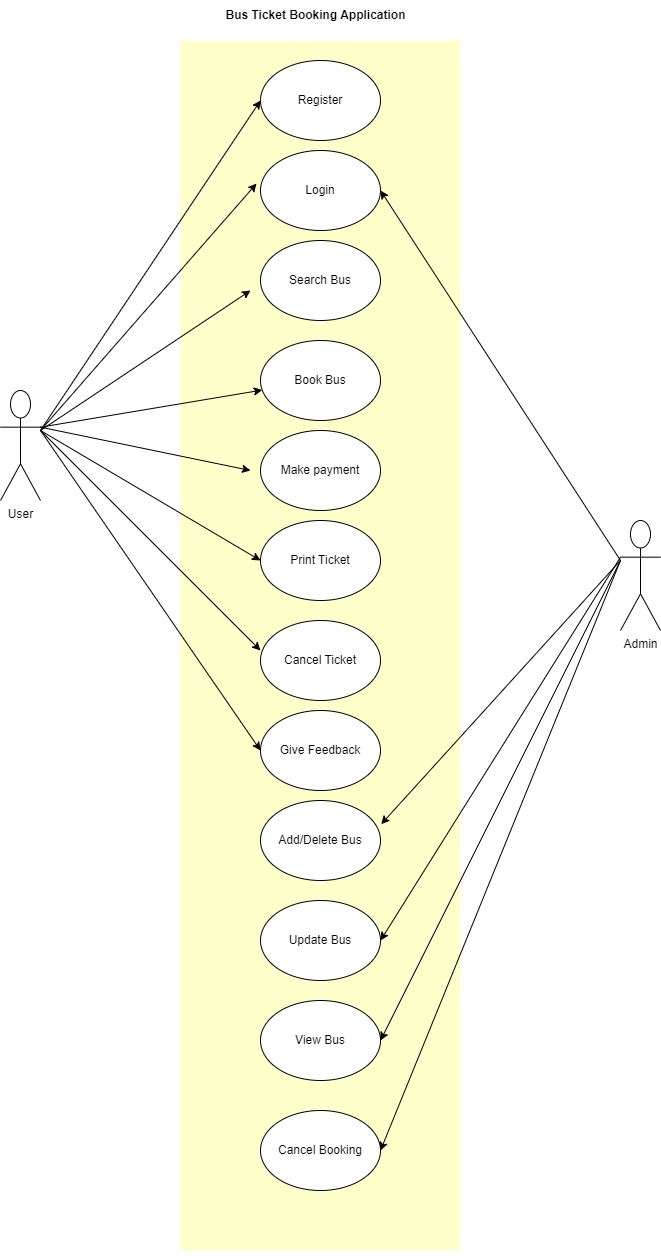

The diagram above was exported from draw.io. Its source (the exported page's mxGraphModel, read from the mxfile embedded in the PNG):
<mxGraphModel dx="780" dy="504" grid="1" gridSize="10" guides="1" tooltips="1" connect="1" arrows="1" fold="1" page="1" pageScale="1" pageWidth="850" pageHeight="1100" background="#FFFFFF" math="0" shadow="0">
  <root>
    <mxCell id="0" />
    <mxCell id="1" parent="0" />
    <mxCell id="mO00xKd5A4uHnGazEyWP-3" value="User" style="shape=umlActor;verticalLabelPosition=bottom;verticalAlign=top;html=1;outlineConnect=0;" parent="1" vertex="1">
      <mxGeometry x="60" y="390" width="40" height="110" as="geometry" />
    </mxCell>
    <mxCell id="mO00xKd5A4uHnGazEyWP-5" value="Admin" style="shape=umlActor;verticalLabelPosition=bottom;verticalAlign=top;html=1;outlineConnect=0;" parent="1" vertex="1">
      <mxGeometry x="680" y="520" width="40" height="110" as="geometry" />
    </mxCell>
    <mxCell id="mO00xKd5A4uHnGazEyWP-17" style="edgeStyle=orthogonalEdgeStyle;rounded=0;orthogonalLoop=1;jettySize=auto;html=1;exitX=0.5;exitY=1;exitDx=0;exitDy=0;entryX=0.5;entryY=1;entryDx=0;entryDy=0;" parent="1" source="mO00xKd5A4uHnGazEyWP-9" target="mO00xKd5A4uHnGazEyWP-9" edge="1">
      <mxGeometry relative="1" as="geometry">
        <mxPoint x="360" y="830" as="targetPoint" />
      </mxGeometry>
    </mxCell>
    <mxCell id="mO00xKd5A4uHnGazEyWP-9" value="" style="swimlane;startSize=0;fillColor=none;strokeColor=none;gradientDirection=south;labelBackgroundColor=none;swimlaneFillColor=#FFFFCC;" parent="1" vertex="1">
      <mxGeometry x="240" y="40" width="280" height="1210" as="geometry" />
    </mxCell>
    <mxCell id="mO00xKd5A4uHnGazEyWP-11" value="Register" style="ellipse;whiteSpace=wrap;html=1;" parent="mO00xKd5A4uHnGazEyWP-9" vertex="1">
      <mxGeometry x="80" y="20" width="120" height="80" as="geometry" />
    </mxCell>
    <mxCell id="mO00xKd5A4uHnGazEyWP-10" value="Login" style="ellipse;whiteSpace=wrap;html=1;" parent="mO00xKd5A4uHnGazEyWP-9" vertex="1">
      <mxGeometry x="80" y="110" width="120" height="80" as="geometry" />
    </mxCell>
    <mxCell id="mO00xKd5A4uHnGazEyWP-12" value="Search Bus" style="ellipse;whiteSpace=wrap;html=1;" parent="mO00xKd5A4uHnGazEyWP-9" vertex="1">
      <mxGeometry x="80" y="200" width="120" height="80" as="geometry" />
    </mxCell>
    <mxCell id="mO00xKd5A4uHnGazEyWP-13" value="Book Bus" style="ellipse;whiteSpace=wrap;html=1;" parent="mO00xKd5A4uHnGazEyWP-9" vertex="1">
      <mxGeometry x="80" y="300" width="120" height="80" as="geometry" />
    </mxCell>
    <mxCell id="mO00xKd5A4uHnGazEyWP-14" value="Make payment" style="ellipse;whiteSpace=wrap;html=1;" parent="mO00xKd5A4uHnGazEyWP-9" vertex="1">
      <mxGeometry x="80" y="390" width="120" height="80" as="geometry" />
    </mxCell>
    <mxCell id="mO00xKd5A4uHnGazEyWP-15" value="Print Ticket" style="ellipse;whiteSpace=wrap;html=1;" parent="mO00xKd5A4uHnGazEyWP-9" vertex="1">
      <mxGeometry x="80" y="480" width="120" height="80" as="geometry" />
    </mxCell>
    <mxCell id="mO00xKd5A4uHnGazEyWP-16" value="Cancel Ticket" style="ellipse;whiteSpace=wrap;html=1;" parent="mO00xKd5A4uHnGazEyWP-9" vertex="1">
      <mxGeometry x="80" y="580" width="120" height="80" as="geometry" />
    </mxCell>
    <mxCell id="mO00xKd5A4uHnGazEyWP-31" value="Give Feedback" style="ellipse;whiteSpace=wrap;html=1;" parent="mO00xKd5A4uHnGazEyWP-9" vertex="1">
      <mxGeometry x="80" y="670" width="120" height="80" as="geometry" />
    </mxCell>
    <mxCell id="mO00xKd5A4uHnGazEyWP-32" value="Add/Delete Bus" style="ellipse;whiteSpace=wrap;html=1;" parent="mO00xKd5A4uHnGazEyWP-9" vertex="1">
      <mxGeometry x="80" y="760" width="120" height="80" as="geometry" />
    </mxCell>
    <mxCell id="mO00xKd5A4uHnGazEyWP-33" value="Update Bus" style="ellipse;whiteSpace=wrap;html=1;" parent="mO00xKd5A4uHnGazEyWP-9" vertex="1">
      <mxGeometry x="80" y="860" width="120" height="80" as="geometry" />
    </mxCell>
    <mxCell id="mO00xKd5A4uHnGazEyWP-34" value="View Bus" style="ellipse;whiteSpace=wrap;html=1;" parent="mO00xKd5A4uHnGazEyWP-9" vertex="1">
      <mxGeometry x="80" y="960" width="120" height="80" as="geometry" />
    </mxCell>
    <mxCell id="mO00xKd5A4uHnGazEyWP-51" value="Cancel Booking" style="ellipse;whiteSpace=wrap;html=1;" parent="mO00xKd5A4uHnGazEyWP-9" vertex="1">
      <mxGeometry x="80" y="1070" width="120" height="80" as="geometry" />
    </mxCell>
    <mxCell id="mO00xKd5A4uHnGazEyWP-24" value="" style="endArrow=classic;html=1;rounded=0;" parent="1" edge="1">
      <mxGeometry width="50" height="50" relative="1" as="geometry">
        <mxPoint x="100" y="430" as="sourcePoint" />
        <mxPoint x="310" y="290" as="targetPoint" />
      </mxGeometry>
    </mxCell>
    <mxCell id="mO00xKd5A4uHnGazEyWP-27" value="" style="endArrow=classic;html=1;rounded=0;exitX=1;exitY=0.3333333333333333;exitDx=0;exitDy=0;exitPerimeter=0;" parent="1" source="mO00xKd5A4uHnGazEyWP-3" target="mO00xKd5A4uHnGazEyWP-13" edge="1">
      <mxGeometry width="50" height="50" relative="1" as="geometry">
        <mxPoint x="90" y="220" as="sourcePoint" />
        <mxPoint x="160" y="260" as="targetPoint" />
      </mxGeometry>
    </mxCell>
    <mxCell id="mO00xKd5A4uHnGazEyWP-36" value="" style="endArrow=classic;html=1;rounded=0;exitX=1;exitY=0.3333333333333333;exitDx=0;exitDy=0;exitPerimeter=0;" parent="1" source="mO00xKd5A4uHnGazEyWP-3" edge="1">
      <mxGeometry width="50" height="50" relative="1" as="geometry">
        <mxPoint x="110" y="420" as="sourcePoint" />
        <mxPoint x="310" y="470" as="targetPoint" />
      </mxGeometry>
    </mxCell>
    <mxCell id="mO00xKd5A4uHnGazEyWP-37" value="" style="endArrow=classic;html=1;rounded=0;entryX=-0.033;entryY=0.413;entryDx=0;entryDy=0;entryPerimeter=0;" parent="1" target="mO00xKd5A4uHnGazEyWP-10" edge="1">
      <mxGeometry width="50" height="50" relative="1" as="geometry">
        <mxPoint x="100" y="430" as="sourcePoint" />
        <mxPoint x="150" y="380" as="targetPoint" />
      </mxGeometry>
    </mxCell>
    <mxCell id="mO00xKd5A4uHnGazEyWP-38" value="" style="endArrow=classic;html=1;rounded=0;entryX=0;entryY=0.5;entryDx=0;entryDy=0;" parent="1" target="mO00xKd5A4uHnGazEyWP-11" edge="1">
      <mxGeometry width="50" height="50" relative="1" as="geometry">
        <mxPoint x="100" y="430" as="sourcePoint" />
        <mxPoint x="150" y="380" as="targetPoint" />
      </mxGeometry>
    </mxCell>
    <mxCell id="mO00xKd5A4uHnGazEyWP-42" value="" style="endArrow=classic;html=1;rounded=0;" parent="1" edge="1">
      <mxGeometry width="50" height="50" relative="1" as="geometry">
        <mxPoint x="100" y="430" as="sourcePoint" />
        <mxPoint x="320" y="650" as="targetPoint" />
      </mxGeometry>
    </mxCell>
    <mxCell id="mO00xKd5A4uHnGazEyWP-44" value="" style="endArrow=classic;html=1;rounded=0;entryX=1.006;entryY=0.296;entryDx=0;entryDy=0;entryPerimeter=0;" parent="1" target="mO00xKd5A4uHnGazEyWP-32" edge="1">
      <mxGeometry width="50" height="50" relative="1" as="geometry">
        <mxPoint x="680" y="560" as="sourcePoint" />
        <mxPoint x="430" y="730" as="targetPoint" />
      </mxGeometry>
    </mxCell>
    <mxCell id="mO00xKd5A4uHnGazEyWP-45" value="" style="endArrow=classic;html=1;rounded=0;exitX=0;exitY=0.3333333333333333;exitDx=0;exitDy=0;exitPerimeter=0;entryX=1;entryY=0.5;entryDx=0;entryDy=0;" parent="1" source="mO00xKd5A4uHnGazEyWP-5" target="mO00xKd5A4uHnGazEyWP-33" edge="1">
      <mxGeometry width="50" height="50" relative="1" as="geometry">
        <mxPoint x="370" y="800" as="sourcePoint" />
        <mxPoint x="420" y="750" as="targetPoint" />
      </mxGeometry>
    </mxCell>
    <mxCell id="mO00xKd5A4uHnGazEyWP-46" value="" style="endArrow=classic;html=1;rounded=0;entryX=1;entryY=0.5;entryDx=0;entryDy=0;" parent="1" target="mO00xKd5A4uHnGazEyWP-34" edge="1">
      <mxGeometry width="50" height="50" relative="1" as="geometry">
        <mxPoint x="680" y="560" as="sourcePoint" />
        <mxPoint x="440" y="770" as="targetPoint" />
      </mxGeometry>
    </mxCell>
    <mxCell id="mO00xKd5A4uHnGazEyWP-48" value="" style="endArrow=classic;html=1;rounded=0;entryX=0;entryY=0.5;entryDx=0;entryDy=0;" parent="1" target="mO00xKd5A4uHnGazEyWP-15" edge="1">
      <mxGeometry width="50" height="50" relative="1" as="geometry">
        <mxPoint x="100" y="430" as="sourcePoint" />
        <mxPoint x="140" y="380" as="targetPoint" />
      </mxGeometry>
    </mxCell>
    <mxCell id="mO00xKd5A4uHnGazEyWP-50" value="Bus Ticket Booking Application" style="text;html=1;align=center;verticalAlign=middle;resizable=0;points=[];autosize=1;strokeColor=none;fillColor=none;fontStyle=1" parent="1" vertex="1">
      <mxGeometry x="275" width="200" height="30" as="geometry" />
    </mxCell>
    <mxCell id="mO00xKd5A4uHnGazEyWP-52" value="" style="endArrow=classic;html=1;rounded=0;entryX=0;entryY=0.5;entryDx=0;entryDy=0;" parent="1" target="mO00xKd5A4uHnGazEyWP-31" edge="1">
      <mxGeometry width="50" height="50" relative="1" as="geometry">
        <mxPoint x="100" y="430" as="sourcePoint" />
        <mxPoint x="150" y="380" as="targetPoint" />
      </mxGeometry>
    </mxCell>
    <mxCell id="mO00xKd5A4uHnGazEyWP-53" value="" style="endArrow=classic;html=1;rounded=0;entryX=1;entryY=0.5;entryDx=0;entryDy=0;" parent="1" target="mO00xKd5A4uHnGazEyWP-10" edge="1">
      <mxGeometry width="50" height="50" relative="1" as="geometry">
        <mxPoint x="680" y="560" as="sourcePoint" />
        <mxPoint x="730" y="510" as="targetPoint" />
      </mxGeometry>
    </mxCell>
    <mxCell id="mO00xKd5A4uHnGazEyWP-55" value="" style="endArrow=classic;html=1;rounded=0;entryX=1;entryY=0.5;entryDx=0;entryDy=0;" parent="1" target="mO00xKd5A4uHnGazEyWP-51" edge="1">
      <mxGeometry width="50" height="50" relative="1" as="geometry">
        <mxPoint x="680" y="560" as="sourcePoint" />
        <mxPoint x="730" y="510" as="targetPoint" />
      </mxGeometry>
    </mxCell>
  </root>
</mxGraphModel>